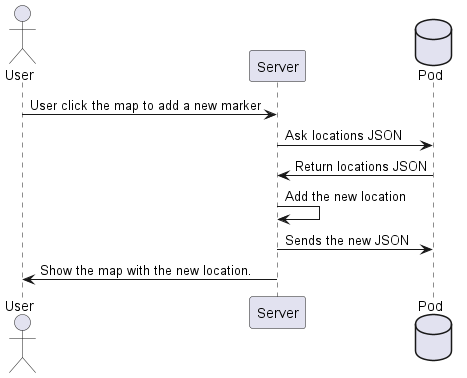

The diagram above was rendered by PlantUML. Its source (embedded in the PNG):
@startuml

actor User
participant Server
database Pod as "Pod"

User-> Server: User click the map to add a new marker
Server ->Pod: Ask locations JSON
Pod-> Server: Return locations JSON
Server -> Server: Add the new location
Server ->Pod: Sends the new JSON
Server ->User: Show the map with the new location.

@enduml